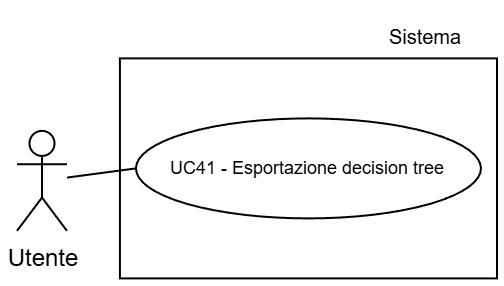

The diagram above was exported from draw.io. Its source (the exported page's mxGraphModel, read from the mxfile embedded in the PNG):
<mxGraphModel dx="1188" dy="619" grid="1" gridSize="30" guides="1" tooltips="1" connect="1" arrows="1" fold="1" page="1" pageScale="2" pageWidth="5000" pageHeight="5000" background="light-dark(#FFFFFF,#FFFFFF)" math="0" shadow="0">
  <root>
    <mxCell id="0" />
    <mxCell id="1" parent="0" />
    <mxCell id="2" parent="1" style="text;html=1;whiteSpace=wrap;strokeColor=none;fillColor=none;align=center;verticalAlign=middle;rounded=0;fontFamily=Helvetica;fontSize=10;fontColor=light-dark(#000000,#000000);labelBackgroundColor=none;" value="Sistema" vertex="1">
      <mxGeometry height="30" width="54.5" x="9897.48" y="1807.4999999999998" as="geometry" />
    </mxCell>
    <mxCell id="3" parent="1" style="whiteSpace=wrap;html=1;strokeColor=light-dark(#000000,#000000);align=center;verticalAlign=top;fontFamily=Helvetica;fontSize=12;fontColor=default;fillColor=light-dark(#FFFFFF,#FFFFFF);strokeWidth=1;" value="" vertex="1">
      <mxGeometry height="110" width="188.54" x="9771.46" y="1833.7" as="geometry" />
    </mxCell>
    <mxCell id="4" parent="1" style="shape=umlActor;verticalLabelPosition=bottom;verticalAlign=top;html=1;outlineConnect=0;strokeColor=light-dark(#000000,#000000);fillColor=light-dark(#FFFFFF,transparent);" value="&lt;font style=&quot;color: light-dark(rgb(0, 0, 0), rgb(0, 0, 0));&quot;&gt;Utente&lt;/font&gt;" vertex="1">
      <mxGeometry height="50" width="25" x="9720" y="1869.95" as="geometry" />
    </mxCell>
    <mxCell id="5" parent="1" style="ellipse;whiteSpace=wrap;html=1;strokeColor=light-dark(#000000,#000000);align=center;verticalAlign=middle;fontFamily=Helvetica;fontSize=9;fontColor=default;fillColor=light-dark(#FFFFFF, #ffffff);" value="&lt;font style=&quot;color: light-dark(rgb(0, 0, 0), rgb(0, 0, 0)); line-height: 100%;&quot;&gt;UC41 - Esportazione decision tree&lt;/font&gt;" vertex="1">
      <mxGeometry height="50" width="172.5" x="9779.48" y="1863.7" as="geometry" />
    </mxCell>
    <mxCell id="6" edge="1" parent="1" source="5" style="rounded=0;orthogonalLoop=1;jettySize=auto;html=1;exitX=0;exitY=0.5;exitDx=0;exitDy=0;strokeColor=light-dark(#000000,#000000);endArrow=none;endFill=0;" target="4">
      <mxGeometry relative="1" as="geometry" />
    </mxCell>
  </root>
</mxGraphModel>